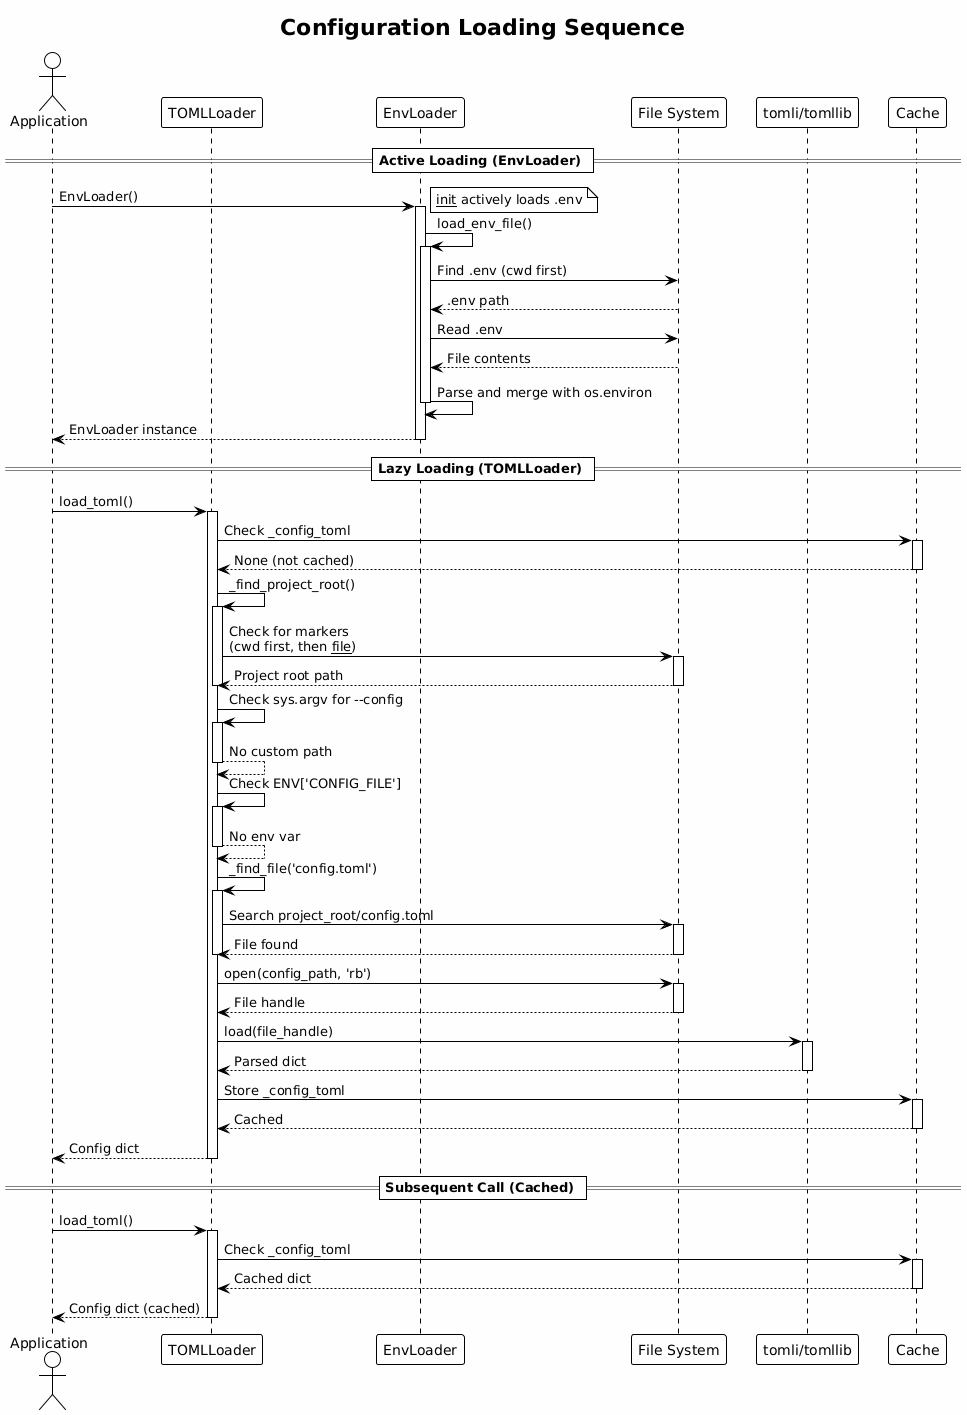

The diagram above was rendered by PlantUML. Its source (embedded in the PNG):
@startuml config_sequence
!theme plain
skinparam backgroundColor #FEFEFE

title Configuration Loading Sequence

actor Application
participant "TOMLLoader" as toml_loader
participant "EnvLoader" as env_loader
participant "File System" as fs
participant "tomli/tomllib" as toml
participant "Cache" as cache

== Active Loading (EnvLoader) ==
Application -> env_loader: EnvLoader()
activate env_loader
note right: __init__ actively loads .env
env_loader -> env_loader: load_env_file()
activate env_loader
env_loader -> fs: Find .env (cwd first)
fs --> env_loader: .env path
env_loader -> fs: Read .env
fs --> env_loader: File contents
env_loader -> env_loader: Parse and merge with os.environ
deactivate env_loader
env_loader --> Application: EnvLoader instance
deactivate env_loader

== Lazy Loading (TOMLLoader) ==
Application -> toml_loader: load_toml()
activate toml_loader

toml_loader -> cache: Check _config_toml
activate cache
cache --> toml_loader: None (not cached)
deactivate cache

toml_loader -> toml_loader: _find_project_root()
activate toml_loader

toml_loader -> fs: Check for markers\n(cwd first, then __file__)
activate fs
fs --> toml_loader: Project root path
deactivate fs

deactivate toml_loader

toml_loader -> toml_loader: Check sys.argv for --config
activate toml_loader
toml_loader --> toml_loader: No custom path
deactivate toml_loader

toml_loader -> toml_loader: Check ENV['CONFIG_FILE']
activate toml_loader
toml_loader --> toml_loader: No env var
deactivate toml_loader

toml_loader -> toml_loader: _find_file('config.toml')
activate toml_loader

toml_loader -> fs: Search project_root/config.toml
activate fs
fs --> toml_loader: File found
deactivate fs

deactivate toml_loader

toml_loader -> fs: open(config_path, 'rb')
activate fs
fs --> toml_loader: File handle
deactivate fs

toml_loader -> toml: load(file_handle)
activate toml
toml --> toml_loader: Parsed dict
deactivate toml

toml_loader -> cache: Store _config_toml
activate cache
cache --> toml_loader: Cached
deactivate cache

toml_loader --> Application: Config dict
deactivate toml_loader

== Subsequent Call (Cached) ==

Application -> toml_loader: load_toml()
activate toml_loader

toml_loader -> cache: Check _config_toml
activate cache
cache --> toml_loader: Cached dict
deactivate cache

toml_loader --> Application: Config dict (cached)
deactivate toml_loader

@enduml